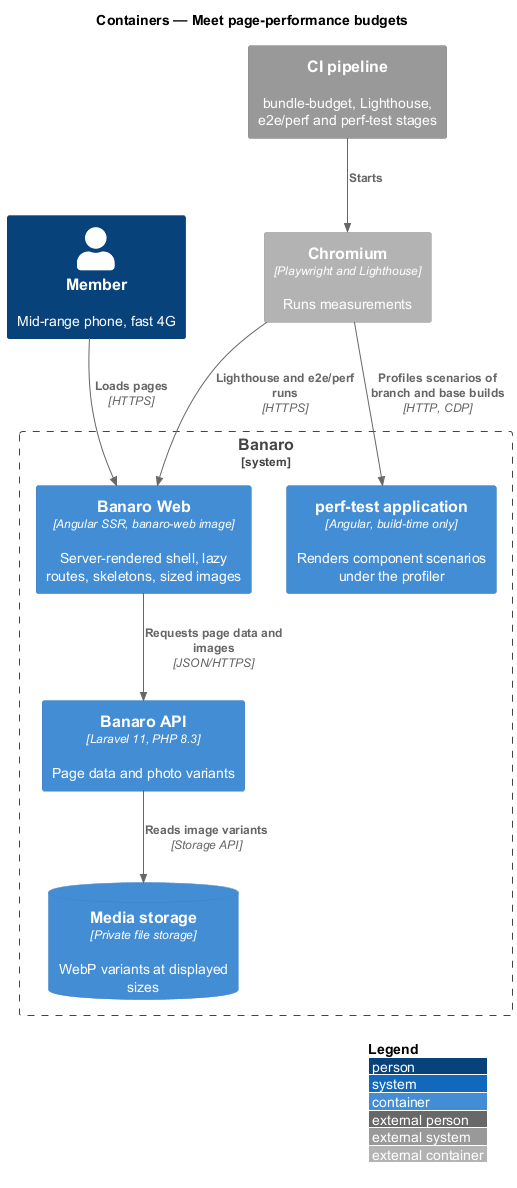

The diagram above was rendered by PlantUML. Its source (embedded in the PNG):
@startuml
!include <C4/C4_Container>
LAYOUT_WITH_LEGEND()
title Containers — Meet page-performance budgets

Person(member, "Member", "Mid-range phone, fast 4G")
System_Ext(ci, "CI pipeline", "bundle-budget, Lighthouse, e2e/perf and perf-test stages")
Container_Ext(chromium, "Chromium", "Playwright and Lighthouse", "Runs measurements")

System_Boundary(banaro, "Banaro") {
  Container(web, "Banaro Web", "Angular SSR, banaro-web image", "Server-rendered shell, lazy routes, skeletons, sized images")
  Container(perf, "perf-test application", "Angular, build-time only", "Renders component scenarios under the profiler")
  Container(api, "Banaro API", "Laravel 11, PHP 8.3", "Page data and photo variants")
  ContainerDb(media, "Media storage", "Private file storage", "WebP variants at displayed sizes")
}

Rel(member, web, "Loads pages", "HTTPS")
Rel(web, api, "Requests page data and images", "JSON/HTTPS")
Rel(api, media, "Reads image variants", "Storage API")
Rel(ci, chromium, "Starts")
Rel(chromium, web, "Lighthouse and e2e/perf runs", "HTTPS")
Rel(chromium, perf, "Profiles scenarios of branch and base builds", "HTTP, CDP")
@enduml